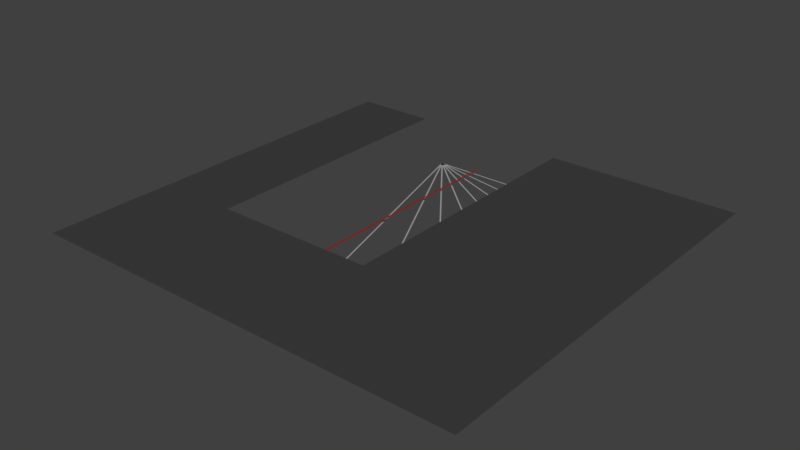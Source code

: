 # Source: hering_illusion.blend  (saved by Blender 2.79.0; exported with 4.5.12 LTS)
import bpy
from mathutils import Matrix  # noqa: F401  (used for matrix-valued properties, if any)

bpy.ops.wm.read_factory_settings(use_empty=True)
scene = bpy.context.scene
scene.name = 'Scene'

# ---- collections
col_collection_1 = bpy.data.collections.new('Collection 1'); scene.collection.children.link(col_collection_1)

# ---- materials (node trees are filled in below, after node groups)
mat_black = bpy.data.materials.new('black')
mat_black.alpha_threshold = 0.0
mat_black.use_transparent_shadow = False
mat_black.diffuse_color = (0.05127, 0.05127, 0.05127, 1.0)
mat_black.roughness = 0.5
mat_black.specular_intensity = 0.0
mat_inside_area_001 = bpy.data.materials.new('inside area.001')
mat_inside_area_001.alpha_threshold = 0.0
mat_inside_area_001.use_transparent_shadow = False
mat_inside_area_001.diffuse_color = (0.4072, 0.4072, 0.4125, 1.0)
mat_inside_area_001.roughness = 0.5
mat_straight_lines_zollner = bpy.data.materials.new('straight lines zollner')
mat_straight_lines_zollner.alpha_threshold = 0.0
mat_straight_lines_zollner.use_transparent_shadow = False
mat_straight_lines_zollner.diffuse_color = (0.3757, 0.005229, 0.0, 1.0)
mat_straight_lines_zollner.roughness = 0.5

# ---- material node trees

# ---- world
world_world = bpy.data.worlds.new('World'); scene.world = world_world
world_world.color = (0.05088, 0.05088, 0.05088)
world_world.use_sun_shadow = False
world_world.sun_shadow_jitter_overblur = 0.0
world_world.cycles.sampling_method = 'MANUAL'

# ---- meshes
me_plane = bpy.data.meshes.new('Plane')
me_plane.from_pydata([(-6.73, -4.0, 0.0), (4.0, -4.0, 0.0), (-6.73, 6.159, 0.0), (4.0, 6.159, 0.0), (-6.73, 8.897e-07, 0.0), (4.0, 0.0, 0.0), (7.034e-07, 6.159, 0.0), (-6.73, -2.0, 0.0), (2.0, -4.0, 0.0), (4.0, 2.0, 0.0), (-2.0, 6.159, 0.0), (-6.73, 2.0, 0.0), (-2.0, -4.0, 0.0), (4.0, -2.0, 0.0), (2.0, 6.159, 0.0), (-2.0, 0.0, 0.0), (2.0, 0.0, 0.0), (2.0, -2.0, 0.0), (-2.0, -2.0, 0.0), (-2.0, 2.0, 0.0), (2.0, 2.0, 0.0), (-6.73, -3.0, 0.0), (3.0, -4.0, 0.0), (4.0, 3.0, 0.0), (-3.0, 6.159, 0.0), (-6.73, 1.0, 0.0), (4.0, -1.0, 0.0), (1.0, 6.159, 0.0), (0.0, 3.0, 0.0), (-3.0, 0.0, 0.0), (-6.73, -1.0, 0.0), (4.0, 1.0, 0.0), (-1.0, 6.159, 0.0), (-6.73, 3.0, 0.0), (-3.0, -4.0, 0.0), (4.0, -3.0, 0.0), (3.0, 6.159, 0.0), (3.0, 0.0, 0.0), (2.0, -1.0, 0.0), (2.0, -3.0, 0.0), (3.0, -2.0, 0.0), (-2.0, -1.0, 0.0), (-2.0, -3.0, 0.0), (-3.0, -2.0, 0.0), (-2.0, 3.0, 0.0), (-2.0, 1.0, 0.0), (-3.0, 2.0, 0.0), (2.0, 3.0, 0.0), (2.0, 1.0, 0.0), (3.0, 2.0, 0.0), (3.0, 1.0, 0.0), (1.0, 3.0, 0.0), (-3.0, 1.0, 0.0), (-3.0, 3.0, 0.0), (-3.0, -3.0, 0.0), (-3.0, -1.0, 0.0), (3.0, -3.0, 0.0), (3.0, -1.0, 0.0), (-1.0, 3.0, 0.0), (3.0, 3.0, 0.0)], [], [(59, 23, 3, 36), (58, 28, 6, 32), (57, 26, 5, 37), (56, 35, 13, 40), (55, 41, 15, 29), (54, 42, 18, 43), (53, 44, 10, 24), (52, 45, 19, 46), (51, 47, 14, 27), (50, 31, 9, 49), (48, 50, 49, 20), (16, 37, 50, 48), (37, 5, 31, 50), (28, 51, 27, 6), (25, 52, 46, 11), (4, 29, 52, 25), (29, 15, 45, 52), (33, 53, 24, 2), (11, 46, 53, 33), (46, 19, 44, 53), (21, 54, 43, 7), (0, 34, 54, 21), (34, 12, 42, 54), (30, 55, 29, 4), (7, 43, 55, 30), (43, 18, 41, 55), (39, 56, 40, 17), (8, 22, 56, 39), (22, 1, 35, 56), (38, 57, 37, 16), (17, 40, 57, 38), (40, 13, 26, 57), (44, 58, 32, 10), (47, 59, 36, 14), (20, 49, 59, 47), (49, 9, 23, 59)])
me_plane.materials.append(mat_black)
me_plane.use_remesh_preserve_volume = False
me_plane.use_remesh_preserve_attributes = False
me_plane.use_mirror_vertex_groups = False
me_plane.update()
me_plane_003 = bpy.data.meshes.new('Plane.003')
me_plane_003.from_pydata([(9.477e-06, 0.03027, 0.0), (-9.298e-06, -0.03027, 0.0), (1.567, 0.02978, 0.0), (1.567, -0.03076, 0.0)], [], [(0, 1, 3, 2)])
me_plane_003.materials.append(mat_inside_area_001)
me_plane_003.use_remesh_preserve_volume = False
me_plane_003.use_remesh_preserve_attributes = False
me_plane_003.use_mirror_vertex_groups = False
me_plane_003.update()
me_plane_002 = bpy.data.meshes.new('Plane.002')
me_plane_002.from_pydata([(9.477e-06, 0.03027, 0.0), (-9.298e-06, -0.03027, 0.0), (1.567, 0.02978, 0.0), (1.567, -0.03076, 0.0)], [], [(0, 1, 3, 2)])
me_plane_002.materials.append(mat_inside_area_001)
me_plane_002.use_remesh_preserve_volume = False
me_plane_002.use_remesh_preserve_attributes = False
me_plane_002.use_mirror_vertex_groups = False
me_plane_002.update()
me_plane_041 = bpy.data.meshes.new('Plane.041')
me_plane_041.from_pydata([(9.477e-06, 0.03027, 0.0), (-9.298e-06, -0.03027, 0.0), (1.567, 0.02978, 0.0), (1.567, -0.03076, 0.0)], [], [(0, 1, 3, 2)])
me_plane_041.materials.append(mat_inside_area_001)
me_plane_041.use_remesh_preserve_volume = False
me_plane_041.use_remesh_preserve_attributes = False
me_plane_041.use_mirror_vertex_groups = False
me_plane_041.update()
me_plane_010 = bpy.data.meshes.new('Plane.010')
me_plane_010.from_pydata([(9.477e-06, 0.03027, 0.0), (-9.298e-06, -0.03027, 0.0), (1.567, 0.02978, 0.0), (1.567, -0.03076, 0.0)], [], [(0, 1, 3, 2)])
me_plane_010.materials.append(mat_inside_area_001)
me_plane_010.use_remesh_preserve_volume = False
me_plane_010.use_remesh_preserve_attributes = False
me_plane_010.use_mirror_vertex_groups = False
me_plane_010.update()
me_plane_008 = bpy.data.meshes.new('Plane.008')
me_plane_008.from_pydata([(9.477e-06, 0.03027, 0.0), (-9.298e-06, -0.03027, 0.0), (1.567, 0.02978, 0.0), (1.567, -0.03076, 0.0)], [], [(0, 1, 3, 2)])
me_plane_008.materials.append(mat_inside_area_001)
me_plane_008.use_remesh_preserve_volume = False
me_plane_008.use_remesh_preserve_attributes = False
me_plane_008.use_mirror_vertex_groups = False
me_plane_008.update()
me_plane_007 = bpy.data.meshes.new('Plane.007')
me_plane_007.from_pydata([(9.477e-06, 0.03027, 0.0), (-9.298e-06, -0.03027, 0.0), (1.567, 0.02978, 0.0), (1.567, -0.03076, 0.0)], [], [(0, 1, 3, 2)])
me_plane_007.materials.append(mat_inside_area_001)
me_plane_007.use_remesh_preserve_volume = False
me_plane_007.use_remesh_preserve_attributes = False
me_plane_007.use_mirror_vertex_groups = False
me_plane_007.update()
me_plane_004 = bpy.data.meshes.new('Plane.004')
me_plane_004.from_pydata([(9.477e-06, 0.03027, 0.0), (-9.298e-06, -0.03027, 0.0), (1.567, 0.02978, 0.0), (1.567, -0.03076, 0.0)], [], [(0, 1, 3, 2)])
me_plane_004.materials.append(mat_inside_area_001)
me_plane_004.use_remesh_preserve_volume = False
me_plane_004.use_remesh_preserve_attributes = False
me_plane_004.use_mirror_vertex_groups = False
me_plane_004.update()
me_plane_001 = bpy.data.meshes.new('Plane.001')
me_plane_001.from_pydata([(9.477e-06, 0.03027, 0.0), (-9.298e-06, -0.03027, 0.0), (1.567, 0.02978, 0.0), (1.567, -0.03076, 0.0)], [], [(0, 1, 3, 2)])
me_plane_001.materials.append(mat_inside_area_001)
me_plane_001.use_remesh_preserve_volume = False
me_plane_001.use_remesh_preserve_attributes = False
me_plane_001.use_mirror_vertex_groups = False
me_plane_001.update()
me_straight_line_hering = bpy.data.meshes.new('straight line hering')
me_straight_line_hering.from_pydata([(-0.02094, 0.0, 0.0), (0.02094, 0.0, 0.0), (-0.02094, 5.208, 0.0), (0.02094, 5.208, 0.0)], [], [(0, 1, 3, 2)])
me_straight_line_hering.materials.append(mat_straight_lines_zollner)
me_straight_line_hering.use_remesh_preserve_volume = False
me_straight_line_hering.use_remesh_preserve_attributes = False
me_straight_line_hering.use_mirror_vertex_groups = False
me_straight_line_hering.update()

# ---- objects
ob_plane = bpy.data.objects.new('Plane', me_plane)
ob_hering = bpy.data.objects.new('hering', None)
ob_rays = bpy.data.objects.new('rays', None)
ob_plane_007 = bpy.data.objects.new('Plane.007', me_plane_003)
ob_plane_006 = bpy.data.objects.new('Plane.006', me_plane_002)
ob_plane_003 = bpy.data.objects.new('Plane.003', me_plane_041)
ob_plane_005 = bpy.data.objects.new('Plane.005', me_plane_010)
ob_plane_004 = bpy.data.objects.new('Plane.004', me_plane_008)
ob_plane_002 = bpy.data.objects.new('Plane.002', me_plane_007)
ob_plane_001 = bpy.data.objects.new('Plane.001', me_plane_004)
ob_plane_000 = bpy.data.objects.new('Plane.000', me_plane_001)
ob_straight_line_hering = bpy.data.objects.new('straight line hering', me_straight_line_hering)

# ---- transforms, parenting, visibility, modifiers, constraints
ob_plane.location = (-0.9801, 4.559, 0.1)
ob_plane.rotation_euler = (0.0, -0.0, 3.142)
ob_plane.lineart.crease_threshold = 0.0
ob_hering.location = (0.0, 0.0, 0.0)
ob_hering.empty_image_offset = (0.0, 0.0)
ob_hering.lineart.crease_threshold = 0.0
ob_rays.parent = ob_hering
ob_rays.location = (-1.0, 6.743, 0.0)
ob_rays.empty_image_offset = (0.0, 0.0)
ob_rays.lineart.crease_threshold = 0.0
ob_plane_007.parent = ob_rays
ob_plane_007.matrix_parent_inverse = Matrix(((1.0, 0.0, 0.0, 3.0), (2.024e-07, 1.0, 0.0, -6.79), (0.0, 0.0, 1.0, -0.0), (0.0, 0.0, 0.0, 1.0)))
ob_plane_007.location = (-3.0, 6.79, 0.0)
ob_plane_007.rotation_euler = (0.0, -0.0, -0.9226)
ob_plane_007.scale = (2.137, 0.5, 1.0)
ob_plane_007.lineart.crease_threshold = 0.0
ob_plane_006.parent = ob_rays
ob_plane_006.matrix_parent_inverse = Matrix(((1.0, 0.0, 0.0, 3.0), (2.024e-07, 1.0, 0.0, -6.79), (0.0, 0.0, 1.0, -0.0), (0.0, 0.0, 0.0, 1.0)))
ob_plane_006.location = (-3.0, 6.79, 0.0)
ob_plane_006.rotation_euler = (0.0, -0.0, -1.107)
ob_plane_006.scale = (2.883, 0.5, 1.0)
ob_plane_006.lineart.crease_threshold = 0.0
ob_plane_003.parent = ob_rays
ob_plane_003.matrix_parent_inverse = Matrix(((1.0, 0.0, 0.0, 3.0), (2.024e-07, 1.0, 0.0, -6.79), (0.0, 0.0, 1.0, -0.0), (0.0, 0.0, 0.0, 1.0)))
ob_plane_003.location = (-3.0, 6.79, 0.0)
ob_plane_003.rotation_euler = (0.0, -0.0, -0.7381)
ob_plane_003.scale = (1.743, 0.5, 1.0)
ob_plane_003.lineart.crease_threshold = 0.0
ob_plane_005.parent = ob_rays
ob_plane_005.matrix_parent_inverse = Matrix(((1.0, 0.0, 0.0, 3.0), (2.024e-07, 1.0, 0.0, -6.79), (0.0, 0.0, 1.0, -0.0), (0.0, 0.0, 0.0, 1.0)))
ob_plane_005.location = (-3.0, 6.79, 0.0)
ob_plane_005.rotation_euler = (0.0, -0.0, -1.292)
ob_plane_005.scale = (3.441, 0.5, 1.0)
ob_plane_005.lineart.crease_threshold = 0.0
ob_plane_004.parent = ob_rays
ob_plane_004.matrix_parent_inverse = Matrix(((1.0, 0.0, 0.0, 3.0), (2.024e-07, 1.0, 0.0, -6.79), (0.0, 0.0, 1.0, -0.0), (0.0, 0.0, 0.0, 1.0)))
ob_plane_004.location = (-3.0, 6.79, 0.0)
ob_plane_004.rotation_euler = (0.0, -0.0, -0.5534)
ob_plane_004.scale = (1.515, 0.5, 1.0)
ob_plane_004.lineart.crease_threshold = 0.0
ob_plane_002.parent = ob_rays
ob_plane_002.matrix_parent_inverse = Matrix(((1.0, 0.0, 0.0, 3.0), (2.024e-07, 1.0, 0.0, -6.79), (0.0, 0.0, 1.0, -0.0), (0.0, 0.0, 0.0, 1.0)))
ob_plane_002.location = (-3.0, 6.79, 0.0)
ob_plane_002.rotation_euler = (0.0, -0.0, -0.369)
ob_plane_002.scale = (1.382, 0.5, 1.0)
ob_plane_002.lineart.crease_threshold = 0.0
ob_plane_001.parent = ob_rays
ob_plane_001.matrix_parent_inverse = Matrix(((1.0, 0.0, 0.0, 3.0), (2.024e-07, 1.0, 0.0, -6.79), (0.0, 0.0, 1.0, -0.0), (0.0, 0.0, 0.0, 1.0)))
ob_plane_001.location = (-3.0, 6.79, 0.0)
ob_plane_001.rotation_euler = (0.0, -0.0, -0.1845)
ob_plane_001.scale = (1.311, 0.5, 1.0)
ob_plane_001.lineart.crease_threshold = 0.0
ob_plane_000.parent = ob_rays
ob_plane_000.matrix_parent_inverse = Matrix(((1.0, 0.0, 0.0, 3.0), (2.024e-07, 1.0, 0.0, -6.79), (0.0, 0.0, 1.0, -0.0), (0.0, 0.0, 0.0, 1.0)))
ob_plane_000.location = (-3.0, 6.79, 0.0)
ob_plane_000.scale = (1.289, 0.5, 1.0)
ob_plane_000.lineart.crease_threshold = 0.0
ob_straight_line_hering.parent = ob_hering
ob_straight_line_hering.location = (0.0, 1.56, 0.1)
ob_straight_line_hering.lineart.crease_threshold = 0.0

# ---- collection membership
col_collection_1.objects.link(ob_plane)
col_collection_1.objects.link(ob_hering)
col_collection_1.objects.link(ob_rays)
col_collection_1.objects.link(ob_plane_007)
col_collection_1.objects.link(ob_plane_006)
col_collection_1.objects.link(ob_plane_003)
col_collection_1.objects.link(ob_plane_005)
col_collection_1.objects.link(ob_plane_004)
col_collection_1.objects.link(ob_plane_002)
col_collection_1.objects.link(ob_plane_001)
col_collection_1.objects.link(ob_plane_000)
col_collection_1.objects.link(ob_straight_line_hering)

# ---- scene / render settings (as saved in the file)
scene.frame_start = 1; scene.frame_end = 250; scene.frame_set(1)
scene.render.engine = 'BLENDER_EEVEE_NEXT'
scene.render.resolution_percentage = 50
scene.render.dither_intensity = 0.0
scene.cycles.use_denoising = False
scene.cycles.samples = 128
scene.cycles.sampling_pattern = 'TABULATED_SOBOL'
scene.cycles.use_adaptive_sampling = False
scene.cycles.use_light_tree = False
scene.cycles.blur_glossy = 0.0
scene.cycles.sample_clamp_indirect = 0.0
scene.view_settings.view_transform = 'Standard'
scene.unit_settings.scale_length = 0.01
bpy.context.view_layer.update()

# ---- added for rendering (the .blend has no active camera and no usable light): camera, sun
cam_auto = bpy.data.cameras.new('AutoCamera')
cam_auto.lens = 50.0
cam_auto.sensor_width = 36.0
cam_auto.clip_end = 1000.0
ob_auto_camera = bpy.data.objects.new('AutoCamera', cam_auto)
scene.collection.objects.link(ob_auto_camera)
ob_auto_camera.location = (14.0567, -12.9267, 10.9873)
ob_auto_camera.rotation_euler = (1.09748, -7.21219e-08, 0.694738)
scene.camera = ob_auto_camera
light_auto_sun = bpy.data.lights.new('AutoSun', 'SUN')
light_auto_sun.energy = 3.0
light_auto_sun.angle = 0.0523599
ob_auto_sun = bpy.data.objects.new('AutoSun', light_auto_sun)
scene.collection.objects.link(ob_auto_sun)
ob_auto_sun.rotation_euler = (0.872665, 0.174533, 0.523599)
bpy.context.view_layer.update()
